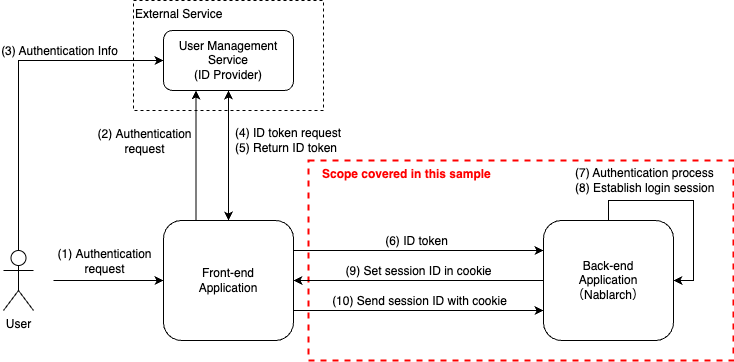

The diagram above was exported from draw.io. Its source (the exported page's mxGraphModel, read from the mxfile embedded in the PNG):
<mxGraphModel dx="1640" dy="1110" grid="1" gridSize="10" guides="1" tooltips="1" connect="1" arrows="1" fold="1" page="1" pageScale="1" pageWidth="827" pageHeight="1169" math="0" shadow="0">
  <root>
    <mxCell id="0" />
    <mxCell id="1" parent="0" />
    <mxCell id="L3Qcqa8DVWog4tHqb3Ia-54" value="&lt;b&gt;　Scope covered in this sample&lt;/b&gt;" style="rounded=0;whiteSpace=wrap;html=1;dashed=1;fillColor=none;verticalAlign=top;align=left;strokeWidth=2;strokeColor=#FF0000;fontColor=#FF0000;" parent="1" vertex="1">
      <mxGeometry x="385" y="210" width="425" height="200" as="geometry" />
    </mxCell>
    <mxCell id="L3Qcqa8DVWog4tHqb3Ia-52" value="External Service" style="rounded=0;whiteSpace=wrap;html=1;dashed=1;fillColor=none;align=left;verticalAlign=top;" parent="1" vertex="1">
      <mxGeometry x="210" y="50" width="190" height="110" as="geometry" />
    </mxCell>
    <mxCell id="L3Qcqa8DVWog4tHqb3Ia-31" style="edgeStyle=orthogonalEdgeStyle;rounded=0;orthogonalLoop=1;jettySize=auto;html=1;exitX=0.5;exitY=0;exitDx=0;exitDy=0;exitPerimeter=0;entryX=0;entryY=0.5;entryDx=0;entryDy=0;endArrow=classic;endFill=1;startArrow=none;startFill=0;" parent="1" source="L3Qcqa8DVWog4tHqb3Ia-1" target="L3Qcqa8DVWog4tHqb3Ia-12" edge="1">
      <mxGeometry relative="1" as="geometry" />
    </mxCell>
    <mxCell id="L3Qcqa8DVWog4tHqb3Ia-32" value="(3) Authentication Info" style="edgeLabel;html=1;align=center;verticalAlign=middle;resizable=0;points=[];fontSize=12;" parent="L3Qcqa8DVWog4tHqb3Ia-31" vertex="1" connectable="0">
      <mxGeometry x="0.2407" y="1" relative="1" as="geometry">
        <mxPoint x="22" y="-9" as="offset" />
      </mxGeometry>
    </mxCell>
    <mxCell id="L3Qcqa8DVWog4tHqb3Ia-1" value="User" style="shape=umlActor;verticalLabelPosition=bottom;verticalAlign=top;html=1;outlineConnect=0;" parent="1" vertex="1">
      <mxGeometry x="80" y="300" width="30" height="60" as="geometry" />
    </mxCell>
    <mxCell id="L3Qcqa8DVWog4tHqb3Ia-19" style="edgeStyle=orthogonalEdgeStyle;rounded=0;orthogonalLoop=1;jettySize=auto;html=1;exitX=1;exitY=0.25;exitDx=0;exitDy=0;entryX=0;entryY=0.25;entryDx=0;entryDy=0;" parent="1" source="L3Qcqa8DVWog4tHqb3Ia-13" target="L3Qcqa8DVWog4tHqb3Ia-14" edge="1">
      <mxGeometry relative="1" as="geometry" />
    </mxCell>
    <mxCell id="L3Qcqa8DVWog4tHqb3Ia-34" value="(6) ID token" style="edgeLabel;html=1;align=center;verticalAlign=middle;resizable=0;points=[];fontSize=12;" parent="L3Qcqa8DVWog4tHqb3Ia-19" vertex="1" connectable="0">
      <mxGeometry x="-0.0571" y="1" relative="1" as="geometry">
        <mxPoint x="4" y="-9" as="offset" />
      </mxGeometry>
    </mxCell>
    <mxCell id="L3Qcqa8DVWog4tHqb3Ia-26" style="edgeStyle=orthogonalEdgeStyle;rounded=0;orthogonalLoop=1;jettySize=auto;html=1;entryX=0.25;entryY=1;entryDx=0;entryDy=0;exitX=0.25;exitY=0;exitDx=0;exitDy=0;" parent="1" source="L3Qcqa8DVWog4tHqb3Ia-13" target="L3Qcqa8DVWog4tHqb3Ia-12" edge="1">
      <mxGeometry relative="1" as="geometry">
        <mxPoint x="268" y="260" as="sourcePoint" />
      </mxGeometry>
    </mxCell>
    <mxCell id="L3Qcqa8DVWog4tHqb3Ia-27" value="(2)&amp;nbsp;Authentication&lt;br&gt;request" style="edgeLabel;html=1;align=center;verticalAlign=middle;resizable=0;points=[];fontSize=12;" parent="L3Qcqa8DVWog4tHqb3Ia-26" vertex="1" connectable="0">
      <mxGeometry x="0.3059" relative="1" as="geometry">
        <mxPoint x="-52" y="5" as="offset" />
      </mxGeometry>
    </mxCell>
    <mxCell id="L3Qcqa8DVWog4tHqb3Ia-41" style="edgeStyle=orthogonalEdgeStyle;rounded=0;orthogonalLoop=1;jettySize=auto;html=1;exitX=1;exitY=0.75;exitDx=0;exitDy=0;entryX=0;entryY=0.75;entryDx=0;entryDy=0;startArrow=none;startFill=0;endArrow=classic;endFill=1;" parent="1" source="L3Qcqa8DVWog4tHqb3Ia-13" target="L3Qcqa8DVWog4tHqb3Ia-14" edge="1">
      <mxGeometry relative="1" as="geometry" />
    </mxCell>
    <mxCell id="L3Qcqa8DVWog4tHqb3Ia-42" value="(10) Send session ID with cookie" style="edgeLabel;html=1;align=center;verticalAlign=middle;resizable=0;points=[];fontSize=12;" parent="L3Qcqa8DVWog4tHqb3Ia-41" vertex="1" connectable="0">
      <mxGeometry y="1" relative="1" as="geometry">
        <mxPoint y="-9" as="offset" />
      </mxGeometry>
    </mxCell>
    <mxCell id="L3Qcqa8DVWog4tHqb3Ia-46" value="&lt;div&gt;(4) ID token request&lt;/div&gt;&lt;div&gt;(5) Return ID token&lt;br&gt;&lt;/div&gt;" style="edgeStyle=orthogonalEdgeStyle;rounded=0;orthogonalLoop=1;jettySize=auto;html=1;exitX=0.5;exitY=0;exitDx=0;exitDy=0;startArrow=classic;startFill=1;endArrow=classic;endFill=1;align=left;fontSize=12;" parent="1" source="L3Qcqa8DVWog4tHqb3Ia-13" target="L3Qcqa8DVWog4tHqb3Ia-12" edge="1">
      <mxGeometry x="0.2308" y="-5" relative="1" as="geometry">
        <mxPoint as="offset" />
      </mxGeometry>
    </mxCell>
    <mxCell id="L3Qcqa8DVWog4tHqb3Ia-13" value="Front-end&lt;br&gt;Application" style="rounded=1;whiteSpace=wrap;html=1;" parent="1" vertex="1">
      <mxGeometry x="240" y="270" width="130" height="120" as="geometry" />
    </mxCell>
    <mxCell id="L3Qcqa8DVWog4tHqb3Ia-36" style="edgeStyle=orthogonalEdgeStyle;rounded=0;orthogonalLoop=1;jettySize=auto;html=1;exitX=0;exitY=0.5;exitDx=0;exitDy=0;entryX=1;entryY=0.5;entryDx=0;entryDy=0;startArrow=none;startFill=0;endArrow=classic;endFill=1;" parent="1" source="L3Qcqa8DVWog4tHqb3Ia-14" target="L3Qcqa8DVWog4tHqb3Ia-13" edge="1">
      <mxGeometry relative="1" as="geometry" />
    </mxCell>
    <mxCell id="L3Qcqa8DVWog4tHqb3Ia-37" value="(9) Set session ID in cookie" style="edgeLabel;html=1;align=center;verticalAlign=middle;resizable=0;points=[];fontSize=12;" parent="L3Qcqa8DVWog4tHqb3Ia-36" vertex="1" connectable="0">
      <mxGeometry x="0.3875" y="1" relative="1" as="geometry">
        <mxPoint x="47" y="-11" as="offset" />
      </mxGeometry>
    </mxCell>
    <mxCell id="L3Qcqa8DVWog4tHqb3Ia-14" value="Back-end&lt;br style=&quot;border-color: var(--border-color);&quot;&gt;Application&lt;br&gt;（Nablarch）" style="rounded=1;whiteSpace=wrap;html=1;" parent="1" vertex="1">
      <mxGeometry x="620" y="270" width="130" height="120" as="geometry" />
    </mxCell>
    <mxCell id="L3Qcqa8DVWog4tHqb3Ia-12" value="User Management Service&lt;br&gt;(ID Provider)" style="rounded=1;whiteSpace=wrap;html=1;" parent="1" vertex="1">
      <mxGeometry x="240" y="80" width="130" height="60" as="geometry" />
    </mxCell>
    <mxCell id="L3Qcqa8DVWog4tHqb3Ia-24" value="" style="endArrow=classic;html=1;rounded=0;entryX=0;entryY=0.5;entryDx=0;entryDy=0;" parent="1" target="L3Qcqa8DVWog4tHqb3Ia-13" edge="1">
      <mxGeometry width="50" height="50" relative="1" as="geometry">
        <mxPoint x="130" y="330" as="sourcePoint" />
        <mxPoint x="220" y="280" as="targetPoint" />
      </mxGeometry>
    </mxCell>
    <mxCell id="L3Qcqa8DVWog4tHqb3Ia-25" value="(1)&amp;nbsp;Authentication&lt;br style=&quot;border-color: var(--border-color);&quot;&gt;request" style="edgeLabel;html=1;align=center;verticalAlign=middle;resizable=0;points=[];fontSize=12;" parent="L3Qcqa8DVWog4tHqb3Ia-24" vertex="1" connectable="0">
      <mxGeometry x="-0.075" y="2" relative="1" as="geometry">
        <mxPoint x="-1" y="-18" as="offset" />
      </mxGeometry>
    </mxCell>
    <mxCell id="L3Qcqa8DVWog4tHqb3Ia-35" value="&lt;div&gt;(7) Authentication process&lt;/div&gt;&lt;div&gt;(8) Establish login session&lt;/div&gt;" style="edgeStyle=orthogonalEdgeStyle;rounded=0;orthogonalLoop=1;jettySize=auto;html=1;exitX=0.5;exitY=0;exitDx=0;exitDy=0;entryX=1;entryY=0.5;entryDx=0;entryDy=0;startArrow=none;startFill=0;endArrow=classic;endFill=1;align=left;fontSize=12;" parent="1" source="L3Qcqa8DVWog4tHqb3Ia-14" target="L3Qcqa8DVWog4tHqb3Ia-14" edge="1">
      <mxGeometry x="-0.8049" y="40" relative="1" as="geometry">
        <mxPoint x="-35" y="20" as="offset" />
      </mxGeometry>
    </mxCell>
  </root>
</mxGraphModel>